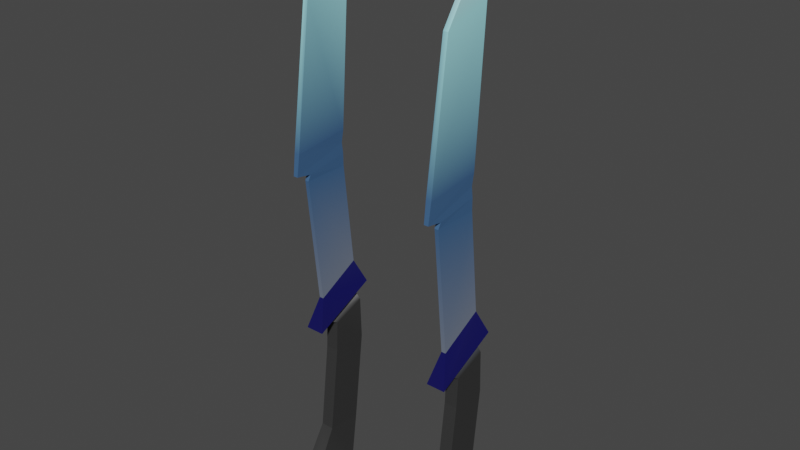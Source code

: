 # Source: Minguante.blend  (saved by Blender 2.83.19; exported with 4.5.12 LTS)
import bpy
from mathutils import Matrix  # noqa: F401  (used for matrix-valued properties, if any)

bpy.ops.wm.read_factory_settings(use_empty=True)
scene = bpy.context.scene
scene.name = 'Scene'

# ---- collections
col_collection = bpy.data.collections.new('Collection'); scene.collection.children.link(col_collection)

# ---- materials (node trees are filled in below, after node groups)
mat_material_001 = bpy.data.materials.new('Material.001')
mat_material_001.use_transparent_shadow = False

# ---- material node trees
mat_material_001.use_nodes = True; mat_material_001.node_tree.nodes.clear()
_N = mat_material_001.node_tree.nodes; _L = mat_material_001.node_tree.links
n0 = _N.new('ShaderNodeOutputMaterial'); n0.name = 'Material Output'; n0.location = (300, 300)
n1 = _N.new('ShaderNodeBsdfDiffuse'); n1.name = 'Diffuse BSDF'; n1.location = (104, 254)
n2 = _N.new('ShaderNodeVertexColor'); n2.name = 'Vertex Color'; n2.location = (-113, 238)
_L.new(n1.outputs[0], n0.inputs[0])
_L.new(n2.outputs[0], n1.inputs[0])
n0.is_active_output = True

# ---- world
world_world = bpy.data.worlds.new('World'); scene.world = world_world
world_world.use_nodes = True; world_world.node_tree.nodes.clear()
_N = world_world.node_tree.nodes; _L = world_world.node_tree.links
n0 = _N.new('ShaderNodeOutputWorld'); n0.name = 'World Output'; n0.location = (300, 300)
n1 = _N.new('ShaderNodeBackground'); n1.name = 'Background'; n1.location = (10, 300)
n1.inputs[0].default_value = (0.05088, 0.05088, 0.05088, 1.0)
_L.new(n1.outputs[0], n0.inputs[0])
n0.is_active_output = True
world_world.color = (0.05088, 0.05088, 0.05088)
world_world.use_sun_shadow = False
world_world.sun_shadow_jitter_overblur = 0.0

# ---- meshes
me_minguante = bpy.data.meshes.new('minguante')
me_minguante.from_pydata([(-0.0831, -0.02323, 0.0547), (-0.0831, 0.01042, 0.0547), (-0.0831, -0.02323, 0.0519), (-0.0831, 0.01042, 0.0519), (0.009122, -0.01369, 0.05492), (-0.007424, 0.01808, 0.05492), (0.009122, -0.01369, 0.05168), (-0.007424, 0.01808, 0.05168), (0.01013, 0.02573, 0.04632), (0.03211, -0.0216, 0.04632), (0.03211, -0.0216, 0.06028), (0.01013, 0.02573, 0.06028), (0.05524, -0.00477, 0.05813), (0.05524, 0.02169, 0.05813), (0.05524, -0.00477, 0.04847), (0.05524, 0.02169, 0.04847), (0.1194, -0.01252, 0.05813), (0.1222, 0.01371, 0.05813), (0.1194, -0.01252, 0.04847), (0.1222, 0.01371, 0.04847), (0.03253, -0.003665, 0.04847), (0.03253, -0.003665, 0.05813), (0.02396, 0.02059, 0.05813), (0.02396, 0.02059, 0.04847), (0.02585, -0.01424, 0.0491), (0.02585, -0.01424, 0.0575), (0.0121, 0.01427, 0.0575), (0.0121, 0.01427, 0.0491), (-0.0873, -0.02126, 0.05166), (-0.0873, -0.02126, 0.05494), (-0.09221, 0.01007, 0.05494), (-0.09221, 0.01007, 0.05166), (-0.08937, -0.03318, 0.05166), (-0.08937, -0.03318, 0.05494), (-0.1, 0.009044, 0.05494), (-0.1, 0.009044, 0.05166), (-0.1045, -0.03116, 0.05132), (-0.1045, -0.03116, 0.05528), (-0.1092, 0.01038, 0.05528), (-0.1092, 0.01038, 0.05132), (-0.2505, 0.01443, 0.05155), (-0.2505, 0.01443, 0.05505), (-0.2668, 0.04723, 0.05505), (-0.2668, 0.04723, 0.05155), (-0.2134, 0.01775, 0.05509), (-0.2029, -0.01795, 0.05509), (-0.2134, 0.01775, 0.05151), (-0.2029, -0.01795, 0.05151), (0.1536, 0.008183, 0.04748), (0.1495, -0.02992, 0.04748), (0.1495, -0.02992, 0.05912), (0.1536, 0.008183, 0.05912), (-0.0831, -0.02323, -0.0547), (-0.0831, 0.01042, -0.0547), (-0.0831, -0.02323, -0.0519), (-0.0831, 0.01042, -0.0519), (0.009122, -0.01369, -0.05492), (-0.007424, 0.01808, -0.05492), (0.009122, -0.01369, -0.05168), (-0.007424, 0.01808, -0.05168), (0.01013, 0.02573, -0.04632), (0.03211, -0.0216, -0.04632), (0.03211, -0.0216, -0.06028), (0.01013, 0.02573, -0.06028), (0.05524, -0.00477, -0.05813), (0.05524, 0.02169, -0.05813), (0.05524, -0.00477, -0.04847), (0.05524, 0.02169, -0.04847), (0.1194, -0.01252, -0.05813), (0.1222, 0.01371, -0.05813), (0.1194, -0.01252, -0.04847), (0.1222, 0.01371, -0.04847), (0.03253, -0.003665, -0.04847), (0.03253, -0.003665, -0.05813), (0.02396, 0.02059, -0.05813), (0.02396, 0.02059, -0.04847), (0.02585, -0.01424, -0.0491), (0.02585, -0.01424, -0.0575), (0.0121, 0.01427, -0.0575), (0.0121, 0.01427, -0.0491), (-0.0873, -0.02126, -0.05166), (-0.0873, -0.02126, -0.05494), (-0.09221, 0.01007, -0.05494), (-0.09221, 0.01007, -0.05166), (-0.08937, -0.03318, -0.05166), (-0.08937, -0.03318, -0.05494), (-0.1, 0.009044, -0.05494), (-0.1, 0.009044, -0.05166), (-0.1045, -0.03116, -0.05132), (-0.1045, -0.03116, -0.05528), (-0.1092, 0.01038, -0.05528), (-0.1092, 0.01038, -0.05132), (-0.2505, 0.01443, -0.05155), (-0.2505, 0.01443, -0.05505), (-0.2668, 0.04723, -0.05505), (-0.2668, 0.04723, -0.05155), (-0.2134, 0.01775, -0.05509), (-0.2029, -0.01795, -0.05509), (-0.2134, 0.01775, -0.05151), (-0.2029, -0.01795, -0.05151), (0.1536, 0.008183, -0.04748), (0.1495, -0.02992, -0.04748), (0.1495, -0.02992, -0.05912), (0.1536, 0.008183, -0.05912)], [], [(1, 3, 31, 30), (2, 3, 7, 6), (7, 5, 11, 8), (4, 5, 1, 0), (2, 6, 4, 0), (7, 3, 1, 5), (9, 8, 11, 10), (6, 7, 8, 9), (5, 4, 10, 11), (4, 6, 9, 10), (12, 13, 22, 21), (14, 15, 19, 18), (16, 18, 49, 50), (16, 17, 13, 12), (14, 18, 16, 12), (19, 15, 13, 17), (20, 21, 25, 24), (13, 15, 23, 22), (14, 12, 21, 20), (15, 14, 20, 23), (30, 31, 35, 34), (23, 20, 24, 27), (21, 22, 26, 25), (22, 23, 27, 26), (2, 0, 29, 28), (3, 2, 28, 31), (0, 1, 30, 29), (35, 32, 36, 39), (28, 29, 33, 32), (31, 28, 32, 35), (29, 30, 34, 33), (45, 44, 42, 41), (33, 34, 38, 37), (34, 35, 39, 38), (32, 33, 37, 36), (41, 42, 43, 40), (44, 46, 43, 42), (47, 45, 41, 40), (46, 47, 40, 43), (39, 36, 47, 46), (36, 37, 45, 47), (38, 39, 46, 44), (37, 38, 44, 45), (49, 48, 51, 50), (19, 17, 51, 48), (18, 19, 48, 49), (17, 16, 50, 51), (53, 82, 83, 55), (54, 58, 59, 55), (59, 60, 63, 57), (56, 52, 53, 57), (54, 52, 56, 58), (59, 57, 53, 55), (61, 62, 63, 60), (58, 61, 60, 59), (57, 63, 62, 56), (56, 62, 61, 58), (64, 73, 74, 65), (66, 70, 71, 67), (68, 102, 101, 70), (68, 64, 65, 69), (66, 64, 68, 70), (71, 69, 65, 67), (72, 76, 77, 73), (65, 74, 75, 67), (66, 72, 73, 64), (67, 75, 72, 66), (82, 86, 87, 83), (75, 79, 76, 72), (73, 77, 78, 74), (74, 78, 79, 75), (54, 80, 81, 52), (55, 83, 80, 54), (52, 81, 82, 53), (87, 91, 88, 84), (80, 84, 85, 81), (83, 87, 84, 80), (81, 85, 86, 82), (97, 93, 94, 96), (85, 89, 90, 86), (86, 90, 91, 87), (84, 88, 89, 85), (93, 92, 95, 94), (96, 94, 95, 98), (99, 92, 93, 97), (98, 95, 92, 99), (91, 98, 99, 88), (88, 99, 97, 89), (90, 96, 98, 91), (89, 97, 96, 90), (101, 102, 103, 100), (71, 100, 103, 69), (70, 101, 100, 71), (69, 103, 102, 68)])
_uv = me_minguante.uv_layers.new(name='UVMap')
_uv.uv.foreach_set('vector', [0.9624, 0.3704, 0.9692, 0.3704, 0.9698, 0.3926, 0.9618, 0.3926, 0.7171, 0.2212, 0.7765, 0.2258, 0.8001, 0.09333, 0.7463, 0.05988, 0.9697, 0.1855, 0.9618, 0.1855, 0.9488, 0.139, 0.9827, 0.139, 0.7463, 0.05988, 0.8001, 0.09333, 0.7765, 0.2258, 0.7171, 0.2212, 0.9624, 0.4234, 0.9618, 0.1981, 0.9697, 0.1981, 0.9692, 0.4234, 0.9697, 0.1855, 0.9692, 0.3704, 0.9624, 0.3704, 0.9618, 0.1855, 0.9827, 0.01216, 0.9827, 0.139, 0.9488, 0.139, 0.9488, 0.01216, 0.7463, 0.05988, 0.8001, 0.09333, 0.8167, 0.0623, 0.7363, 0.01703, 0.8001, 0.09333, 0.7463, 0.05988, 0.7363, 0.01703, 0.8167, 0.0623, 0.9697, 0.1981, 0.9618, 0.1981, 0.9488, 0.139, 0.9827, 0.139, 0.8623, 0.3901, 0.8033, 0.3976, 0.8146, 0.467, 0.8662, 0.441, 0.8623, 0.3901, 0.8033, 0.3976, 0.8022, 0.2462, 0.8615, 0.2449, 0.932, 0.425, 0.9052, 0.425, 0.9024, 0.3286, 0.9347, 0.3286, 0.8615, 0.2449, 0.8022, 0.2462, 0.8033, 0.3976, 0.8623, 0.3901, 0.9052, 0.604, 0.9052, 0.425, 0.932, 0.425, 0.932, 0.604, 0.932, 0.4169, 0.932, 0.6036, 0.9052, 0.6036, 0.9052, 0.4169, 0.9052, 0.667, 0.932, 0.667, 0.9302, 0.7016, 0.907, 0.7016, 0.9052, 0.6036, 0.932, 0.6036, 0.932, 0.6903, 0.9052, 0.6903, 0.9052, 0.604, 0.932, 0.604, 0.932, 0.667, 0.9052, 0.667, 0.8033, 0.3976, 0.8623, 0.3901, 0.8662, 0.441, 0.8146, 0.467, 0.9618, 0.3926, 0.9698, 0.3926, 0.9698, 0.4117, 0.9618, 0.4117, 0.8146, 0.467, 0.8662, 0.441, 0.8917, 0.453, 0.8321, 0.4917, 0.8662, 0.441, 0.8146, 0.467, 0.8321, 0.4917, 0.8917, 0.453, 0.9052, 0.6903, 0.932, 0.6903, 0.9302, 0.7275, 0.907, 0.7275, 0.9624, 0.4234, 0.9692, 0.4234, 0.9698, 0.4347, 0.9618, 0.4347, 0.7765, 0.2258, 0.7171, 0.2212, 0.72, 0.2289, 0.7746, 0.2418, 0.7171, 0.2212, 0.7765, 0.2258, 0.7746, 0.2418, 0.72, 0.2289, 0.7718, 0.2554, 0.6987, 0.231, 0.7002, 0.2579, 0.7729, 0.2718, 0.9618, 0.4347, 0.9698, 0.4347, 0.9698, 0.4641, 0.9618, 0.4641, 0.7746, 0.2418, 0.72, 0.2289, 0.6987, 0.231, 0.7718, 0.2554, 0.72, 0.2289, 0.7746, 0.2418, 0.7718, 0.2554, 0.6987, 0.231, 0.7103, 0.4332, 0.7719, 0.4566, 0.8167, 0.5547, 0.761, 0.5215, 0.6987, 0.231, 0.7718, 0.2554, 0.7729, 0.2718, 0.7002, 0.2579, 0.9618, 0.4117, 0.9698, 0.4117, 0.9706, 0.4343, 0.961, 0.4343, 0.9618, 0.4641, 0.9698, 0.4641, 0.9706, 0.5012, 0.961, 0.5012, 0.97, 0.8823, 0.97, 0.9713, 0.9615, 0.9713, 0.9615, 0.8823, 0.9614, 0.6882, 0.9701, 0.6882, 0.97, 0.8364, 0.9615, 0.8364, 0.9614, 0.7424, 0.9701, 0.7424, 0.97, 0.8823, 0.9615, 0.8823, 0.7719, 0.4566, 0.7103, 0.4332, 0.761, 0.5215, 0.8167, 0.5547, 0.7729, 0.2718, 0.7002, 0.2579, 0.7103, 0.4332, 0.7719, 0.4566, 0.961, 0.5012, 0.9706, 0.5012, 0.9701, 0.7424, 0.9614, 0.7424, 0.961, 0.4343, 0.9706, 0.4343, 0.9701, 0.6882, 0.9614, 0.6882, 0.7002, 0.2579, 0.7729, 0.2718, 0.7719, 0.4566, 0.7103, 0.4332, 0.8912, 0.1466, 0.8051, 0.1484, 0.8056, 0.1746, 0.8917, 0.1728, 0.932, 0.4169, 0.9052, 0.4169, 0.9024, 0.3286, 0.9347, 0.3286, 0.8615, 0.2449, 0.8022, 0.2462, 0.8056, 0.1746, 0.8917, 0.1728, 0.8022, 0.2462, 0.8615, 0.2449, 0.8917, 0.1728, 0.8056, 0.1746, 0.9624, 0.3704, 0.9618, 0.3926, 0.9698, 0.3926, 0.9692, 0.3704, 0.7171, 0.2212, 0.7463, 0.05988, 0.8001, 0.09333, 0.7765, 0.2258, 0.9697, 0.1855, 0.9827, 0.139, 0.9488, 0.139, 0.9618, 0.1855, 0.7463, 0.05988, 0.7171, 0.2212, 0.7765, 0.2258, 0.8001, 0.09333, 0.9624, 0.4234, 0.9692, 0.4234, 0.9697, 0.1981, 0.9618, 0.1981, 0.9697, 0.1855, 0.9618, 0.1855, 0.9624, 0.3704, 0.9692, 0.3704, 0.9827, 0.01216, 0.9488, 0.01216, 0.9488, 0.139, 0.9827, 0.139, 0.7463, 0.05988, 0.7363, 0.01703, 0.8167, 0.0623, 0.8001, 0.09333, 0.8001, 0.09333, 0.8167, 0.0623, 0.7363, 0.01703, 0.7463, 0.05988, 0.9697, 0.1981, 0.9827, 0.139, 0.9488, 0.139, 0.9618, 0.1981, 0.8623, 0.3901, 0.8662, 0.441, 0.8146, 0.467, 0.8033, 0.3976, 0.8623, 0.3901, 0.8615, 0.2449, 0.8022, 0.2462, 0.8033, 0.3976, 0.932, 0.425, 0.9347, 0.3286, 0.9024, 0.3286, 0.9052, 0.425, 0.8615, 0.2449, 0.8623, 0.3901, 0.8033, 0.3976, 0.8022, 0.2462, 0.9052, 0.604, 0.932, 0.604, 0.932, 0.425, 0.9052, 0.425, 0.932, 0.4169, 0.9052, 0.4169, 0.9052, 0.6036, 0.932, 0.6036, 0.9052, 0.667, 0.907, 0.7016, 0.9302, 0.7016, 0.932, 0.667, 0.9052, 0.6036, 0.9052, 0.6903, 0.932, 0.6903, 0.932, 0.6036, 0.9052, 0.604, 0.9052, 0.667, 0.932, 0.667, 0.932, 0.604, 0.8033, 0.3976, 0.8146, 0.467, 0.8662, 0.441, 0.8623, 0.3901, 0.9618, 0.3926, 0.9618, 0.4117, 0.9698, 0.4117, 0.9698, 0.3926, 0.8146, 0.467, 0.8321, 0.4917, 0.8917, 0.453, 0.8662, 0.441, 0.8662, 0.441, 0.8917, 0.453, 0.8321, 0.4917, 0.8146, 0.467, 0.9052, 0.6903, 0.907, 0.7275, 0.9302, 0.7275, 0.932, 0.6903, 0.9624, 0.4234, 0.9618, 0.4347, 0.9698, 0.4347, 0.9692, 0.4234, 0.7765, 0.2258, 0.7746, 0.2418, 0.72, 0.2289, 0.7171, 0.2212, 0.7171, 0.2212, 0.72, 0.2289, 0.7746, 0.2418, 0.7765, 0.2258, 0.7718, 0.2554, 0.7729, 0.2718, 0.7002, 0.2579, 0.6987, 0.231, 0.9618, 0.4347, 0.9618, 0.4641, 0.9698, 0.4641, 0.9698, 0.4347, 0.7746, 0.2418, 0.7718, 0.2554, 0.6987, 0.231, 0.72, 0.2289, 0.72, 0.2289, 0.6987, 0.231, 0.7718, 0.2554, 0.7746, 0.2418, 0.7103, 0.4332, 0.761, 0.5215, 0.8167, 0.5547, 0.7719, 0.4566, 0.6987, 0.231, 0.7002, 0.2579, 0.7729, 0.2718, 0.7718, 0.2554, 0.9618, 0.4117, 0.961, 0.4343, 0.9706, 0.4343, 0.9698, 0.4117, 0.9618, 0.4641, 0.961, 0.5012, 0.9706, 0.5012, 0.9698, 0.4641, 0.97, 0.8823, 0.9615, 0.8823, 0.9615, 0.9713, 0.97, 0.9713, 0.9614, 0.6882, 0.9615, 0.8364, 0.97, 0.8364, 0.9701, 0.6882, 0.9614, 0.7424, 0.9615, 0.8823, 0.97, 0.8823, 0.9701, 0.7424, 0.7719, 0.4566, 0.8167, 0.5547, 0.761, 0.5215, 0.7103, 0.4332, 0.7729, 0.2718, 0.7719, 0.4566, 0.7103, 0.4332, 0.7002, 0.2579, 0.961, 0.5012, 0.9614, 0.7424, 0.9701, 0.7424, 0.9706, 0.5012, 0.961, 0.4343, 0.9614, 0.6882, 0.9701, 0.6882, 0.9706, 0.4343, 0.7002, 0.2579, 0.7103, 0.4332, 0.7719, 0.4566, 0.7729, 0.2718, 0.8912, 0.1466, 0.8917, 0.1728, 0.8056, 0.1746, 0.8051, 0.1484, 0.932, 0.4169, 0.9347, 0.3286, 0.9024, 0.3286, 0.9052, 0.4169, 0.8615, 0.2449, 0.8917, 0.1728, 0.8056, 0.1746, 0.8022, 0.2462, 0.8022, 0.2462, 0.8056, 0.1746, 0.8917, 0.1728, 0.8615, 0.2449])
_ca = me_minguante.color_attributes.new('Col', 'BYTE_COLOR', 'CORNER')
_ca.data.foreach_set('color', [0.05448, 0.1248, 0.2542, 1.0, 0.05448, 0.1248, 0.2542, 1.0, 0.05448, 0.1248, 0.2542, 1.0, 0.05448, 0.1248, 0.2542, 1.0, 0.05448, 0.1248, 0.2542, 1.0, 0.05448, 0.1248, 0.2542, 1.0, 0.162, 0.1912, 0.2542, 1.0, 0.162, 0.1912, 0.2542, 1.0, 0.01229, 0.01298, 0.09531, 1.0, 0.01161, 0.01161, 0.09306, 1.0, 0.009134, 0.009134, 0.09084, 1.0, 0.009134, 0.009134, 0.09084, 1.0, 0.162, 0.1912, 0.2542, 1.0, 0.162, 0.1912, 0.2542, 1.0, 0.05448, 0.1248, 0.2542, 1.0, 0.05448, 0.1248, 0.2542, 1.0, 0.05448, 0.1248, 0.2542, 1.0, 0.1651, 0.1946, 0.2542, 1.0, 0.162, 0.1912, 0.2542, 1.0, 0.05448, 0.1248, 0.2542, 1.0, 0.162, 0.1912, 0.2542, 1.0, 0.05448, 0.1248, 0.2542, 1.0, 0.05448, 0.1248, 0.2542, 1.0, 0.162, 0.1912, 0.2542, 1.0, 0.01229, 0.009721, 0.07227, 1.0, 0.01298, 0.01033, 0.07227, 1.0, 0.03071, 0.03071, 0.09531, 1.0, 0.01229, 0.009721, 0.07227, 1.0, 0.009134, 0.009134, 0.09084, 1.0, 0.01229, 0.01298, 0.09531, 1.0, 0.009134, 0.009134, 0.09084, 1.0, 0.01033, 0.009721, 0.08438, 1.0, 0.01161, 0.01161, 0.09306, 1.0, 0.009134, 0.009134, 0.09084, 1.0, 0.009721, 0.009134, 0.08866, 1.0, 0.009134, 0.009134, 0.09084, 1.0, 0.009134, 0.009134, 0.09084, 1.0, 0.009134, 0.009134, 0.09084, 1.0, 0.01033, 0.009721, 0.08438, 1.0, 0.009721, 0.009134, 0.08866, 1.0, 0.03955, 0.03955, 0.03955, 1.0, 0.03955, 0.03955, 0.03955, 1.0, 0.03955, 0.03955, 0.03955, 1.0, 0.03955, 0.03955, 0.03955, 1.0, 0.03955, 0.03955, 0.03955, 1.0, 0.03955, 0.03955, 0.03955, 1.0, 0.03955, 0.03955, 0.03955, 1.0, 0.03955, 0.03955, 0.03955, 1.0, 0.03955, 0.03955, 0.03955, 1.0, 0.03955, 0.03955, 0.03955, 1.0, 0.04817, 0.04817, 0.04817, 1.0, 0.03955, 0.03955, 0.03955, 1.0, 0.03955, 0.03955, 0.03955, 1.0, 0.03955, 0.03955, 0.03955, 1.0, 0.03955, 0.03955, 0.03955, 1.0, 0.03955, 0.03955, 0.03955, 1.0, 0.03955, 0.03955, 0.03955, 1.0, 0.03955, 0.03955, 0.03955, 1.0, 0.03955, 0.03955, 0.03955, 1.0, 0.03955, 0.03955, 0.03955, 1.0, 0.03955, 0.03955, 0.03955, 1.0, 0.03955, 0.03955, 0.03955, 1.0, 0.03955, 0.03955, 0.03955, 1.0, 0.03955, 0.03955, 0.03955, 1.0, 0.03955, 0.03955, 0.03955, 1.0, 0.03955, 0.03955, 0.03955, 1.0, 0.0865, 0.0865, 0.0865, 1.0, 0.2423, 0.2423, 0.2423, 1.0, 0.03955, 0.03955, 0.03955, 1.0, 0.03955, 0.03955, 0.03955, 1.0, 0.04374, 0.04374, 0.04374, 1.0, 0.03955, 0.03955, 0.03955, 1.0, 0.03955, 0.03955, 0.03955, 1.0, 0.03955, 0.03955, 0.03955, 1.0, 0.03955, 0.03955, 0.03955, 1.0, 0.03955, 0.03955, 0.03955, 1.0, 0.03955, 0.03955, 0.03955, 1.0, 0.03955, 0.03955, 0.03955, 1.0, 0.03955, 0.03955, 0.03955, 1.0, 0.04374, 0.04374, 0.04374, 1.0, 0.05448, 0.1248, 0.2542, 1.0, 0.05448, 0.1248, 0.2542, 1.0, 0.05448, 0.1248, 0.2542, 1.0, 0.05448, 0.1248, 0.2542, 1.0, 0.04374, 0.04374, 0.04374, 1.0, 0.03955, 0.03955, 0.03955, 1.0, 0.2423, 0.2423, 0.2423, 1.0, 0.5089, 0.5149, 0.521, 1.0, 0.03955, 0.03955, 0.03955, 1.0, 0.03955, 0.03955, 0.03955, 1.0, 0.1356, 0.15, 0.1812, 1.0, 0.0865, 0.0865, 0.0865, 1.0, 0.03955, 0.03955, 0.03955, 1.0, 0.04374, 0.04374, 0.04374, 1.0, 0.5089, 0.5149, 0.521, 1.0, 0.1356, 0.15, 0.1812, 1.0, 0.05448, 0.1248, 0.2542, 1.0, 0.05448, 0.1248, 0.2542, 1.0, 0.05448, 0.1248, 0.2542, 1.0, 0.05448, 0.1248, 0.2542, 1.0, 0.05448, 0.1248, 0.2542, 1.0, 0.05448, 0.1248, 0.2542, 1.0, 0.05448, 0.1248, 0.2542, 1.0, 0.05448, 0.1248, 0.2542, 1.0, 0.05448, 0.1248, 0.2542, 1.0, 0.05448, 0.1248, 0.2542, 1.0, 0.05448, 0.1248, 0.2542, 1.0, 0.05448, 0.1248, 0.2542, 1.0, 0.05448, 0.1248, 0.2542, 1.0, 0.05448, 0.1248, 0.2542, 1.0, 0.05448, 0.1248, 0.2542, 1.0, 0.05448, 0.1248, 0.2542, 1.0, 0.05448, 0.1248, 0.2542, 1.0, 0.05448, 0.1248, 0.2542, 1.0, 0.05448, 0.1248, 0.2542, 1.0, 0.05448, 0.1248, 0.2542, 1.0, 0.05448, 0.1248, 0.2542, 1.0, 0.05448, 0.1248, 0.2542, 1.0, 0.05448, 0.1248, 0.2542, 1.0, 0.05448, 0.1248, 0.2542, 1.0, 0.05448, 0.1248, 0.2542, 1.0, 0.05448, 0.1248, 0.2542, 1.0, 0.05448, 0.1248, 0.2542, 1.0, 0.05448, 0.1248, 0.2542, 1.0, 0.3968, 0.8632, 0.9131, 1.0, 0.3916, 0.855, 0.9047, 1.0, 0.6308, 0.8796, 0.9047, 1.0, 0.6376, 0.8879, 0.9131, 1.0, 0.05448, 0.1248, 0.2542, 1.0, 0.05448, 0.1248, 0.2542, 1.0, 0.05448, 0.1248, 0.2542, 1.0, 0.05613, 0.1274, 0.2542, 1.0, 0.05448, 0.1248, 0.2542, 1.0, 0.05448, 0.1248, 0.2542, 1.0, 0.05448, 0.1248, 0.2542, 1.0, 0.05448, 0.1248, 0.2542, 1.0, 0.05448, 0.1248, 0.2542, 1.0, 0.05448, 0.1248, 0.2542, 1.0, 0.05613, 0.1274, 0.2542, 1.0, 0.05448, 0.1248, 0.2542, 1.0, 0.6376, 0.8879, 0.9131, 1.0, 0.6308, 0.8796, 0.9047, 1.0, 0.6172, 0.8714, 0.9047, 1.0, 0.6308, 0.8796, 0.9131, 1.0, 0.3916, 0.855, 0.9047, 1.0, 0.3968, 0.855, 0.9131, 1.0, 0.6172, 0.8714, 0.9047, 1.0, 0.6308, 0.8796, 0.9047, 1.0, 0.2747, 0.6038, 0.6795, 1.0, 0.3968, 0.8632, 0.9131, 1.0, 0.6376, 0.8879, 0.9131, 1.0, 0.6308, 0.8796, 0.9131, 1.0, 0.3968, 0.855, 0.9131, 1.0, 0.2747, 0.6038, 0.6795, 1.0, 0.6308, 0.8796, 0.9131, 1.0, 0.6172, 0.8714, 0.9047, 1.0, 0.05448, 0.1248, 0.2542, 1.0, 0.05448, 0.1248, 0.2542, 1.0, 0.2747, 0.6038, 0.6795, 1.0, 0.3968, 0.855, 0.9131, 1.0, 0.05448, 0.1248, 0.2542, 1.0, 0.05613, 0.1274, 0.2542, 1.0, 0.3968, 0.8632, 0.9131, 1.0, 0.2747, 0.6038, 0.6795, 1.0, 0.05448, 0.1248, 0.2542, 1.0, 0.05448, 0.1248, 0.2542, 1.0, 0.3968, 0.855, 0.9131, 1.0, 0.3916, 0.855, 0.9047, 1.0, 0.05613, 0.1274, 0.2542, 1.0, 0.05448, 0.1248, 0.2542, 1.0, 0.3916, 0.855, 0.9047, 1.0, 0.3968, 0.8632, 0.9131, 1.0, 0.04817, 0.04817, 0.04817, 1.0, 0.03955, 0.03955, 0.03955, 1.0, 0.03955, 0.03955, 0.03955, 1.0, 0.03955, 0.03955, 0.03955, 1.0, 0.03955, 0.03955, 0.03955, 1.0, 0.03955, 0.03955, 0.03955, 1.0, 0.03955, 0.03955, 0.03955, 1.0, 0.03955, 0.03955, 0.03955, 1.0, 0.03955, 0.03955, 0.03955, 1.0, 0.03955, 0.03955, 0.03955, 1.0, 0.03955, 0.03955, 0.03955, 1.0, 0.04817, 0.04817, 0.04817, 1.0, 0.03955, 0.03955, 0.03955, 1.0, 0.03955, 0.03955, 0.03955, 1.0, 0.03955, 0.03955, 0.03955, 1.0, 0.03955, 0.03955, 0.03955, 1.0, 0.05448, 0.1248, 0.2542, 1.0, 0.05448, 0.1248, 0.2542, 1.0, 0.05448, 0.1248, 0.2542, 1.0, 0.05448, 0.1248, 0.2542, 1.0, 0.05448, 0.1248, 0.2542, 1.0, 0.162, 0.1912, 0.2542, 1.0, 0.162, 0.1912, 0.2542, 1.0, 0.05448, 0.1248, 0.2542, 1.0, 0.01229, 0.01298, 0.09531, 1.0, 0.009134, 0.009134, 0.09084, 1.0, 0.009134, 0.009134, 0.09084, 1.0, 0.01161, 0.01161, 0.09306, 1.0, 0.162, 0.1912, 0.2542, 1.0, 0.05448, 0.1248, 0.2542, 1.0, 0.05448, 0.1248, 0.2542, 1.0, 0.162, 0.1912, 0.2542, 1.0, 0.05448, 0.1248, 0.2542, 1.0, 0.05448, 0.1248, 0.2542, 1.0, 0.162, 0.1912, 0.2542, 1.0, 0.1651, 0.1946, 0.2542, 1.0, 0.162, 0.1912, 0.2542, 1.0, 0.162, 0.1912, 0.2542, 1.0, 0.05448, 0.1248, 0.2542, 1.0, 0.05448, 0.1248, 0.2542, 1.0, 0.01229, 0.009721, 0.07227, 1.0, 0.01229, 0.009721, 0.07227, 1.0, 0.03071, 0.03071, 0.09531, 1.0, 0.01298, 0.01033, 0.07227, 1.0, 0.009134, 0.009134, 0.09084, 1.0, 0.01033, 0.009721, 0.08438, 1.0, 0.009134, 0.009134, 0.09084, 1.0, 0.01229, 0.01298, 0.09531, 1.0, 0.01161, 0.01161, 0.09306, 1.0, 0.009134, 0.009134, 0.09084, 1.0, 0.009721, 0.009134, 0.08866, 1.0, 0.009134, 0.009134, 0.09084, 1.0, 0.009134, 0.009134, 0.09084, 1.0, 0.009721, 0.009134, 0.08866, 1.0, 0.01033, 0.009721, 0.08438, 1.0, 0.009134, 0.009134, 0.09084, 1.0, 0.03955, 0.03955, 0.03955, 1.0, 0.03955, 0.03955, 0.03955, 1.0, 0.03955, 0.03955, 0.03955, 1.0, 0.03955, 0.03955, 0.03955, 1.0, 0.03955, 0.03955, 0.03955, 1.0, 0.03955, 0.03955, 0.03955, 1.0, 0.03955, 0.03955, 0.03955, 1.0, 0.03955, 0.03955, 0.03955, 1.0, 0.03955, 0.03955, 0.03955, 1.0, 0.03955, 0.03955, 0.03955, 1.0, 0.04817, 0.04817, 0.04817, 1.0, 0.03955, 0.03955, 0.03955, 1.0, 0.03955, 0.03955, 0.03955, 1.0, 0.03955, 0.03955, 0.03955, 1.0, 0.03955, 0.03955, 0.03955, 1.0, 0.03955, 0.03955, 0.03955, 1.0, 0.03955, 0.03955, 0.03955, 1.0, 0.03955, 0.03955, 0.03955, 1.0, 0.03955, 0.03955, 0.03955, 1.0, 0.03955, 0.03955, 0.03955, 1.0, 0.03955, 0.03955, 0.03955, 1.0, 0.03955, 0.03955, 0.03955, 1.0, 0.03955, 0.03955, 0.03955, 1.0, 0.03955, 0.03955, 0.03955, 1.0, 0.03955, 0.03955, 0.03955, 1.0, 0.2423, 0.2423, 0.2423, 1.0, 0.0865, 0.0865, 0.0865, 1.0, 0.03955, 0.03955, 0.03955, 1.0, 0.03955, 0.03955, 0.03955, 1.0, 0.03955, 0.03955, 0.03955, 1.0, 0.04374, 0.04374, 0.04374, 1.0, 0.03955, 0.03955, 0.03955, 1.0, 0.03955, 0.03955, 0.03955, 1.0, 0.03955, 0.03955, 0.03955, 1.0, 0.03955, 0.03955, 0.03955, 1.0, 0.03955, 0.03955, 0.03955, 1.0, 0.03955, 0.03955, 0.03955, 1.0, 0.04374, 0.04374, 0.04374, 1.0, 0.03955, 0.03955, 0.03955, 1.0, 0.03955, 0.03955, 0.03955, 1.0, 0.05448, 0.1248, 0.2542, 1.0, 0.05448, 0.1248, 0.2542, 1.0, 0.05448, 0.1248, 0.2542, 1.0, 0.05448, 0.1248, 0.2542, 1.0, 0.04374, 0.04374, 0.04374, 1.0, 0.5089, 0.5149, 0.521, 1.0, 0.2423, 0.2423, 0.2423, 1.0, 0.03955, 0.03955, 0.03955, 1.0, 0.03955, 0.03955, 0.03955, 1.0, 0.0865, 0.0865, 0.0865, 1.0, 0.1356, 0.15, 0.1812, 1.0, 0.03955, 0.03955, 0.03955, 1.0, 0.03955, 0.03955, 0.03955, 1.0, 0.1356, 0.15, 0.1812, 1.0, 0.5089, 0.5149, 0.521, 1.0, 0.04374, 0.04374, 0.04374, 1.0, 0.05448, 0.1248, 0.2542, 1.0, 0.05448, 0.1248, 0.2542, 1.0, 0.05448, 0.1248, 0.2542, 1.0, 0.05448, 0.1248, 0.2542, 1.0, 0.05448, 0.1248, 0.2542, 1.0, 0.05448, 0.1248, 0.2542, 1.0, 0.05448, 0.1248, 0.2542, 1.0, 0.05448, 0.1248, 0.2542, 1.0, 0.05448, 0.1248, 0.2542, 1.0, 0.05448, 0.1248, 0.2542, 1.0, 0.05448, 0.1248, 0.2542, 1.0, 0.05448, 0.1248, 0.2542, 1.0, 0.05448, 0.1248, 0.2542, 1.0, 0.05448, 0.1248, 0.2542, 1.0, 0.05448, 0.1248, 0.2542, 1.0, 0.05448, 0.1248, 0.2542, 1.0, 0.05448, 0.1248, 0.2542, 1.0, 0.05448, 0.1248, 0.2542, 1.0, 0.05448, 0.1248, 0.2542, 1.0, 0.05448, 0.1248, 0.2542, 1.0, 0.05448, 0.1248, 0.2542, 1.0, 0.05448, 0.1248, 0.2542, 1.0, 0.05448, 0.1248, 0.2542, 1.0, 0.05448, 0.1248, 0.2542, 1.0, 0.05448, 0.1248, 0.2542, 1.0, 0.05448, 0.1248, 0.2542, 1.0, 0.05448, 0.1248, 0.2542, 1.0, 0.05448, 0.1248, 0.2542, 1.0, 0.3968, 0.8632, 0.9131, 1.0, 0.6376, 0.8879, 0.9131, 1.0, 0.6308, 0.8796, 0.9047, 1.0, 0.3916, 0.855, 0.9047, 1.0, 0.05448, 0.1248, 0.2542, 1.0, 0.05613, 0.1274, 0.2542, 1.0, 0.05448, 0.1248, 0.2542, 1.0, 0.05448, 0.1248, 0.2542, 1.0, 0.05448, 0.1248, 0.2542, 1.0, 0.05448, 0.1248, 0.2542, 1.0, 0.05448, 0.1248, 0.2542, 1.0, 0.05448, 0.1248, 0.2542, 1.0, 0.05448, 0.1248, 0.2542, 1.0, 0.05448, 0.1248, 0.2542, 1.0, 0.05613, 0.1274, 0.2542, 1.0, 0.05448, 0.1248, 0.2542, 1.0, 0.6376, 0.8879, 0.9131, 1.0, 0.6308, 0.8796, 0.9131, 1.0, 0.6172, 0.8714, 0.9047, 1.0, 0.6308, 0.8796, 0.9047, 1.0, 0.3916, 0.855, 0.9047, 1.0, 0.6308, 0.8796, 0.9047, 1.0, 0.6172, 0.8714, 0.9047, 1.0, 0.3968, 0.855, 0.9131, 1.0, 0.2747, 0.6038, 0.6795, 1.0, 0.6308, 0.8796, 0.9131, 1.0, 0.6376, 0.8879, 0.9131, 1.0, 0.3968, 0.8632, 0.9131, 1.0, 0.3968, 0.855, 0.9131, 1.0, 0.6172, 0.8714, 0.9047, 1.0, 0.6308, 0.8796, 0.9131, 1.0, 0.2747, 0.6038, 0.6795, 1.0, 0.05448, 0.1248, 0.2542, 1.0, 0.3968, 0.855, 0.9131, 1.0, 0.2747, 0.6038, 0.6795, 1.0, 0.05448, 0.1248, 0.2542, 1.0, 0.05448, 0.1248, 0.2542, 1.0, 0.2747, 0.6038, 0.6795, 1.0, 0.3968, 0.8632, 0.9131, 1.0, 0.05613, 0.1274, 0.2542, 1.0, 0.05448, 0.1248, 0.2542, 1.0, 0.3916, 0.855, 0.9047, 1.0, 0.3968, 0.855, 0.9131, 1.0, 0.05448, 0.1248, 0.2542, 1.0, 0.05613, 0.1274, 0.2542, 1.0, 0.3968, 0.8632, 0.9131, 1.0, 0.3916, 0.855, 0.9047, 1.0, 0.05448, 0.1248, 0.2542, 1.0, 0.04817, 0.04817, 0.04817, 1.0, 0.03955, 0.03955, 0.03955, 1.0, 0.03955, 0.03955, 0.03955, 1.0, 0.03955, 0.03955, 0.03955, 1.0, 0.03955, 0.03955, 0.03955, 1.0, 0.03955, 0.03955, 0.03955, 1.0, 0.03955, 0.03955, 0.03955, 1.0, 0.03955, 0.03955, 0.03955, 1.0, 0.03955, 0.03955, 0.03955, 1.0, 0.04817, 0.04817, 0.04817, 1.0, 0.03955, 0.03955, 0.03955, 1.0, 0.03955, 0.03955, 0.03955, 1.0, 0.03955, 0.03955, 0.03955, 1.0, 0.03955, 0.03955, 0.03955, 1.0, 0.03955, 0.03955, 0.03955, 1.0, 0.03955, 0.03955, 0.03955, 1.0])
me_minguante.materials.append(mat_material_001)
me_minguante.use_remesh_fix_poles = True
me_minguante.use_remesh_preserve_attributes = False
me_minguante.use_mirror_vertex_groups = False
me_minguante.update()

# ---- objects
ob_minguante = bpy.data.objects.new('minguante', me_minguante)

# ---- transforms, parenting, visibility, modifiers, constraints
ob_minguante.location = (0.0, 0.0, 0.0)
ob_minguante.rotation_euler = (-0.0, 1.571, 0.0)
ob_minguante.lineart.crease_threshold = 0.0

# ---- collection membership
col_collection.objects.link(ob_minguante)

# ---- scene / render settings (as saved in the file)
scene.frame_start = 1; scene.frame_end = 250; scene.frame_set(1)
scene.render.engine = 'BLENDER_EEVEE_NEXT'
scene.cycles.use_denoising = False
scene.cycles.samples = 128
scene.cycles.sampling_pattern = 'TABULATED_SOBOL'
scene.cycles.use_adaptive_sampling = False
scene.cycles.use_light_tree = False
scene.view_settings.view_transform = 'Filmic'
bpy.context.view_layer.update()

# ---- added for rendering (the .blend has no active camera and no usable light): camera, sun
cam_auto = bpy.data.cameras.new('AutoCamera')
cam_auto.lens = 50.0
cam_auto.sensor_width = 36.0
cam_auto.clip_end = 1000.0
ob_auto_camera = bpy.data.objects.new('AutoCamera', cam_auto)
scene.collection.objects.link(ob_auto_camera)
ob_auto_camera.location = (0.411392, -0.486644, 0.385725)
ob_auto_camera.rotation_euler = (1.09748, -7.21219e-08, 0.694738)
scene.camera = ob_auto_camera
light_auto_sun = bpy.data.lights.new('AutoSun', 'SUN')
light_auto_sun.energy = 3.0
light_auto_sun.angle = 0.0523599
ob_auto_sun = bpy.data.objects.new('AutoSun', light_auto_sun)
scene.collection.objects.link(ob_auto_sun)
ob_auto_sun.rotation_euler = (0.872665, 0.174533, 0.523599)
bpy.context.view_layer.update()
